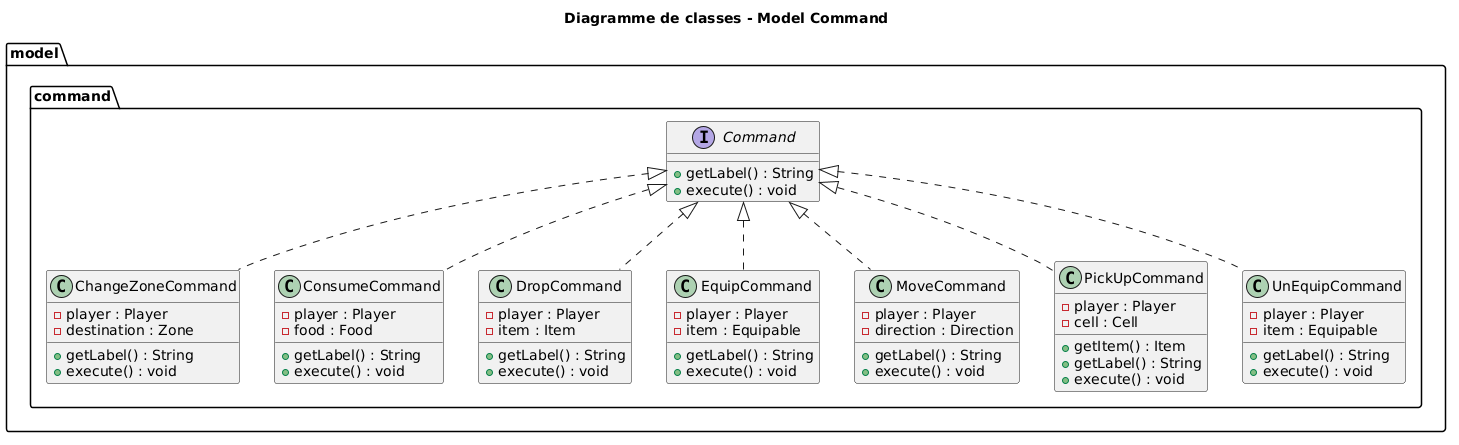

The diagram above was rendered by PlantUML. Its source (embedded in the PNG):
@startuml
skinparam ArrowFontSize 20
title Diagramme de classes - Model Command


package "model.command" {
  interface Command {
    + getLabel() : String
    + execute() : void
  }

  class ChangeZoneCommand {
    - player : Player
    - destination : Zone
    + getLabel() : String
    + execute() : void
  }

  class ConsumeCommand {
    - player : Player
    - food : Food
    + getLabel() : String
    + execute() : void
  }

  class DropCommand {
    - player : Player
    - item : Item
    + getLabel() : String
    + execute() : void
  }

  class EquipCommand {
    - player : Player
    - item : Equipable
    + getLabel() : String
    + execute() : void
  }

  class MoveCommand {
    - player : Player
    - direction : Direction
    + getLabel() : String
    + execute() : void
  }

  class PickUpCommand {
    - player : Player
    - cell : Cell
    + getItem() : Item
    + getLabel() : String
    + execute() : void
  }

  class UnEquipCommand {
    - player : Player
    - item : Equipable
    + getLabel() : String
    + execute() : void
  }
}

Command <|.. ChangeZoneCommand
Command <|.. ConsumeCommand
Command <|.. DropCommand
Command <|.. EquipCommand
Command <|.. MoveCommand
Command <|.. PickUpCommand
Command <|.. UnEquipCommand
@enduml